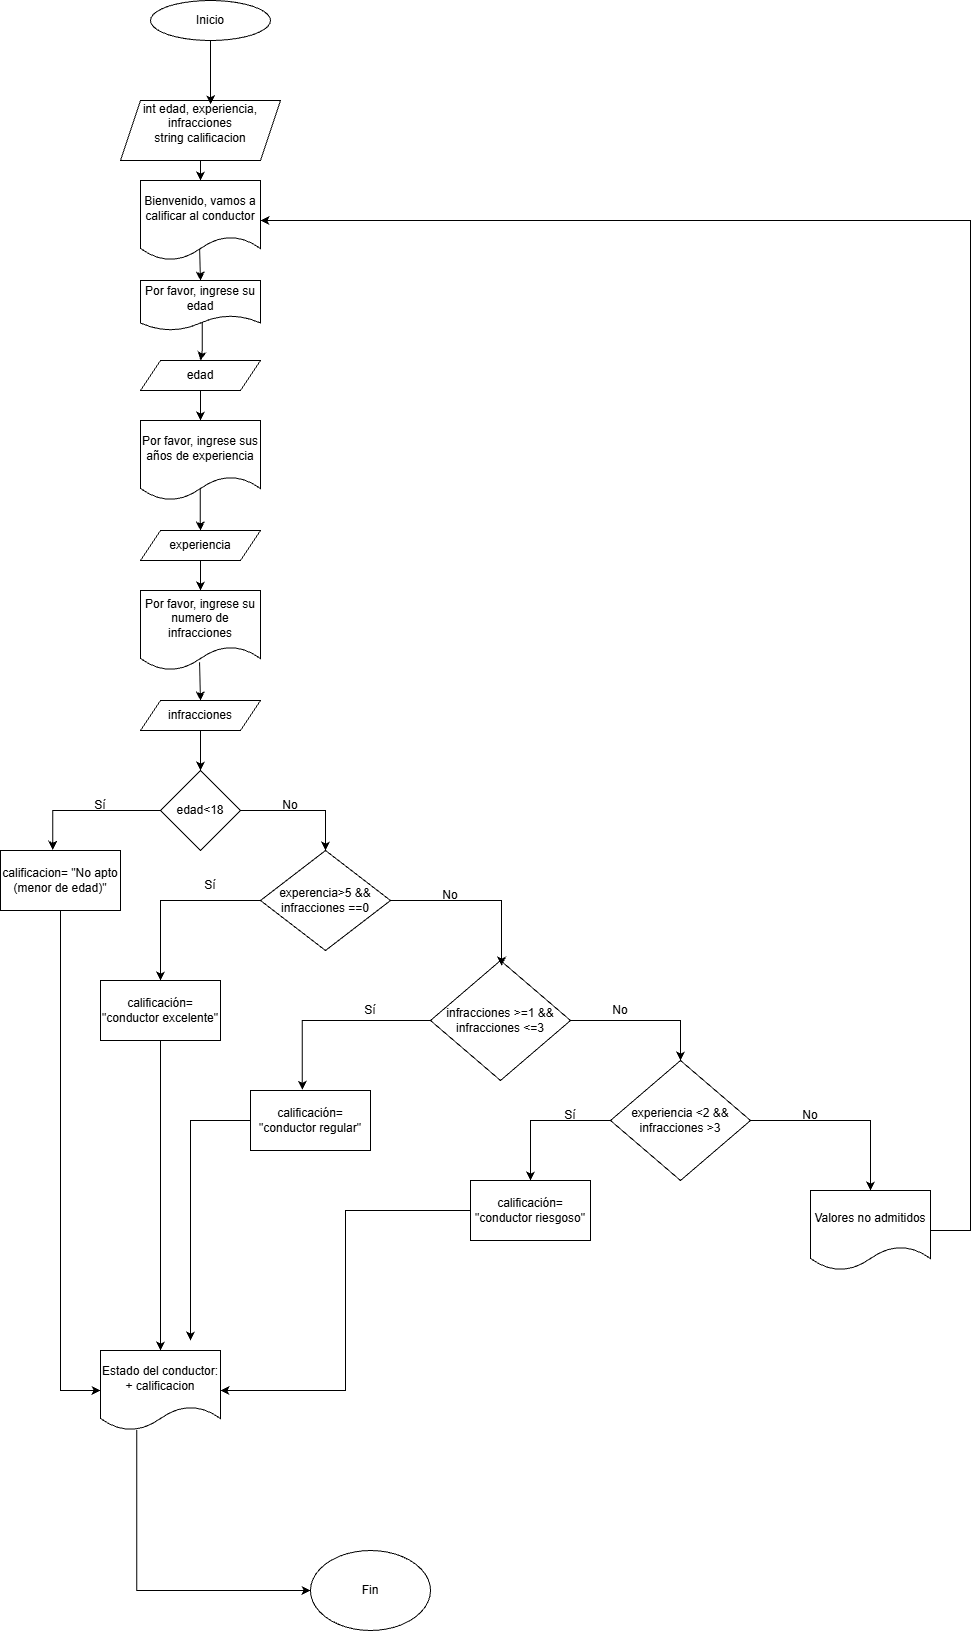

The diagram above was exported from draw.io. Its source (the exported page's mxGraphModel, read from the mxfile embedded in the PNG):
<mxGraphModel dx="2150" dy="1163" grid="1" gridSize="10" guides="1" tooltips="1" connect="1" arrows="1" fold="1" page="1" pageScale="1" pageWidth="850" pageHeight="1100" math="0" shadow="0">
  <root>
    <mxCell id="0" />
    <mxCell id="1" parent="0" />
    <mxCell id="mo1z2UV7jlFZsadoTLmE-1" parent="1" style="ellipse;whiteSpace=wrap;html=1;" value="Inicio" vertex="1">
      <mxGeometry height="40" width="120" x="340" y="40" as="geometry" />
    </mxCell>
    <mxCell id="mo1z2UV7jlFZsadoTLmE-30" edge="1" parent="1" source="mo1z2UV7jlFZsadoTLmE-2" style="edgeStyle=orthogonalEdgeStyle;rounded=0;orthogonalLoop=1;jettySize=auto;html=1;entryX=0.5;entryY=0;entryDx=0;entryDy=0;" target="mo1z2UV7jlFZsadoTLmE-3">
      <mxGeometry relative="1" as="geometry" />
    </mxCell>
    <mxCell id="mo1z2UV7jlFZsadoTLmE-2" parent="1" style="shape=parallelogram;perimeter=parallelogramPerimeter;whiteSpace=wrap;html=1;fixedSize=1;" value="int edad, experiencia, infracciones&lt;div&gt;string calificacion&lt;/div&gt;&lt;div&gt;&lt;br&gt;&lt;/div&gt;" vertex="1">
      <mxGeometry height="60" width="160" x="310" y="140" as="geometry" />
    </mxCell>
    <mxCell id="mo1z2UV7jlFZsadoTLmE-31" edge="1" parent="1" source="mo1z2UV7jlFZsadoTLmE-3" style="edgeStyle=orthogonalEdgeStyle;rounded=0;orthogonalLoop=1;jettySize=auto;html=1;entryX=0.5;entryY=0;entryDx=0;entryDy=0;exitX=0.492;exitY=0.832;exitDx=0;exitDy=0;exitPerimeter=0;" target="mo1z2UV7jlFZsadoTLmE-4">
      <mxGeometry relative="1" as="geometry" />
    </mxCell>
    <mxCell id="mo1z2UV7jlFZsadoTLmE-3" parent="1" style="shape=document;whiteSpace=wrap;html=1;boundedLbl=1;" value="Bienvenido, vamos a calificar al conductor" vertex="1">
      <mxGeometry height="80" width="120" x="330" y="220" as="geometry" />
    </mxCell>
    <mxCell id="mo1z2UV7jlFZsadoTLmE-32" edge="1" parent="1" source="mo1z2UV7jlFZsadoTLmE-4" style="edgeStyle=orthogonalEdgeStyle;rounded=0;orthogonalLoop=1;jettySize=auto;html=1;entryX=0.5;entryY=0;entryDx=0;entryDy=0;exitX=0.515;exitY=0.78;exitDx=0;exitDy=0;exitPerimeter=0;" target="mo1z2UV7jlFZsadoTLmE-5">
      <mxGeometry relative="1" as="geometry" />
    </mxCell>
    <mxCell id="mo1z2UV7jlFZsadoTLmE-4" parent="1" style="shape=document;whiteSpace=wrap;html=1;boundedLbl=1;" value="Por favor, ingrese su edad" vertex="1">
      <mxGeometry height="50" width="120" x="330" y="320" as="geometry" />
    </mxCell>
    <mxCell id="mo1z2UV7jlFZsadoTLmE-33" edge="1" parent="1" source="mo1z2UV7jlFZsadoTLmE-5" style="edgeStyle=orthogonalEdgeStyle;rounded=0;orthogonalLoop=1;jettySize=auto;html=1;entryX=0.5;entryY=0;entryDx=0;entryDy=0;" target="mo1z2UV7jlFZsadoTLmE-6">
      <mxGeometry relative="1" as="geometry" />
    </mxCell>
    <mxCell id="mo1z2UV7jlFZsadoTLmE-5" parent="1" style="shape=parallelogram;perimeter=parallelogramPerimeter;whiteSpace=wrap;html=1;fixedSize=1;" value="edad" vertex="1">
      <mxGeometry height="30" width="120" x="330" y="400" as="geometry" />
    </mxCell>
    <mxCell id="mo1z2UV7jlFZsadoTLmE-34" edge="1" parent="1" source="mo1z2UV7jlFZsadoTLmE-6" style="edgeStyle=orthogonalEdgeStyle;rounded=0;orthogonalLoop=1;jettySize=auto;html=1;entryX=0.5;entryY=0;entryDx=0;entryDy=0;exitX=0.498;exitY=0.824;exitDx=0;exitDy=0;exitPerimeter=0;" target="mo1z2UV7jlFZsadoTLmE-7">
      <mxGeometry relative="1" as="geometry" />
    </mxCell>
    <mxCell id="mo1z2UV7jlFZsadoTLmE-6" parent="1" style="shape=document;whiteSpace=wrap;html=1;boundedLbl=1;" value="Por favor, ingrese sus años de experiencia" vertex="1">
      <mxGeometry height="80" width="120" x="330" y="460" as="geometry" />
    </mxCell>
    <mxCell id="mo1z2UV7jlFZsadoTLmE-35" edge="1" parent="1" source="mo1z2UV7jlFZsadoTLmE-7" style="edgeStyle=orthogonalEdgeStyle;rounded=0;orthogonalLoop=1;jettySize=auto;html=1;entryX=0.5;entryY=0;entryDx=0;entryDy=0;" target="mo1z2UV7jlFZsadoTLmE-8">
      <mxGeometry relative="1" as="geometry" />
    </mxCell>
    <mxCell id="mo1z2UV7jlFZsadoTLmE-7" parent="1" style="shape=parallelogram;perimeter=parallelogramPerimeter;whiteSpace=wrap;html=1;fixedSize=1;" value="experiencia" vertex="1">
      <mxGeometry height="30" width="120" x="330" y="570" as="geometry" />
    </mxCell>
    <mxCell id="mo1z2UV7jlFZsadoTLmE-36" edge="1" parent="1" source="mo1z2UV7jlFZsadoTLmE-8" style="edgeStyle=orthogonalEdgeStyle;rounded=0;orthogonalLoop=1;jettySize=auto;html=1;entryX=0.5;entryY=0;entryDx=0;entryDy=0;exitX=0.492;exitY=0.897;exitDx=0;exitDy=0;exitPerimeter=0;" target="mo1z2UV7jlFZsadoTLmE-9">
      <mxGeometry relative="1" as="geometry" />
    </mxCell>
    <mxCell id="mo1z2UV7jlFZsadoTLmE-8" parent="1" style="shape=document;whiteSpace=wrap;html=1;boundedLbl=1;" value="Por favor, ingrese su numero de infracciones" vertex="1">
      <mxGeometry height="80" width="120" x="330" y="630" as="geometry" />
    </mxCell>
    <mxCell id="mo1z2UV7jlFZsadoTLmE-37" edge="1" parent="1" source="mo1z2UV7jlFZsadoTLmE-9" style="edgeStyle=orthogonalEdgeStyle;rounded=0;orthogonalLoop=1;jettySize=auto;html=1;entryX=0.5;entryY=0;entryDx=0;entryDy=0;" target="mo1z2UV7jlFZsadoTLmE-10">
      <mxGeometry relative="1" as="geometry" />
    </mxCell>
    <mxCell id="mo1z2UV7jlFZsadoTLmE-9" parent="1" style="shape=parallelogram;perimeter=parallelogramPerimeter;whiteSpace=wrap;html=1;fixedSize=1;" value="infracciones" vertex="1">
      <mxGeometry height="30" width="120" x="330" y="740" as="geometry" />
    </mxCell>
    <mxCell id="mo1z2UV7jlFZsadoTLmE-39" edge="1" parent="1" source="mo1z2UV7jlFZsadoTLmE-10" style="edgeStyle=orthogonalEdgeStyle;rounded=0;orthogonalLoop=1;jettySize=auto;html=1;entryX=0.5;entryY=0;entryDx=0;entryDy=0;" target="mo1z2UV7jlFZsadoTLmE-13">
      <mxGeometry relative="1" as="geometry" />
    </mxCell>
    <mxCell id="mo1z2UV7jlFZsadoTLmE-10" parent="1" style="rhombus;whiteSpace=wrap;html=1;" value="edad&amp;lt;18" vertex="1">
      <mxGeometry height="80" width="80" x="350" y="810" as="geometry" />
    </mxCell>
    <mxCell id="mo1z2UV7jlFZsadoTLmE-40" edge="1" parent="1" source="mo1z2UV7jlFZsadoTLmE-13" style="edgeStyle=orthogonalEdgeStyle;rounded=0;orthogonalLoop=1;jettySize=auto;html=1;entryX=0.5;entryY=0;entryDx=0;entryDy=0;" target="mo1z2UV7jlFZsadoTLmE-21">
      <mxGeometry relative="1" as="geometry" />
    </mxCell>
    <mxCell id="mo1z2UV7jlFZsadoTLmE-13" parent="1" style="rhombus;whiteSpace=wrap;html=1;" value="experencia&amp;gt;5 &amp;amp;&amp;amp; infracciones ==0" vertex="1">
      <mxGeometry height="100" width="130" x="450" y="890" as="geometry" />
    </mxCell>
    <mxCell id="mo1z2UV7jlFZsadoTLmE-43" edge="1" parent="1" source="mo1z2UV7jlFZsadoTLmE-15" style="edgeStyle=orthogonalEdgeStyle;rounded=0;orthogonalLoop=1;jettySize=auto;html=1;entryX=0.5;entryY=0;entryDx=0;entryDy=0;" target="mo1z2UV7jlFZsadoTLmE-17">
      <mxGeometry relative="1" as="geometry" />
    </mxCell>
    <mxCell id="mo1z2UV7jlFZsadoTLmE-15" parent="1" style="rhombus;whiteSpace=wrap;html=1;" value="infracciones &amp;gt;=1 &amp;amp;&amp;amp; infracciones &amp;lt;=3" vertex="1">
      <mxGeometry height="120" width="140" x="620" y="1000" as="geometry" />
    </mxCell>
    <mxCell id="mo1z2UV7jlFZsadoTLmE-44" edge="1" parent="1" source="mo1z2UV7jlFZsadoTLmE-17" style="edgeStyle=orthogonalEdgeStyle;rounded=0;orthogonalLoop=1;jettySize=auto;html=1;entryX=0.5;entryY=0;entryDx=0;entryDy=0;" target="mo1z2UV7jlFZsadoTLmE-24">
      <mxGeometry relative="1" as="geometry" />
    </mxCell>
    <mxCell id="mo1z2UV7jlFZsadoTLmE-45" edge="1" parent="1" source="mo1z2UV7jlFZsadoTLmE-17" style="edgeStyle=orthogonalEdgeStyle;rounded=0;orthogonalLoop=1;jettySize=auto;html=1;entryX=0.5;entryY=0;entryDx=0;entryDy=0;">
      <mxGeometry relative="1" as="geometry">
        <mxPoint x="1060" y="1230" as="targetPoint" />
      </mxGeometry>
    </mxCell>
    <mxCell id="mo1z2UV7jlFZsadoTLmE-17" parent="1" style="rhombus;whiteSpace=wrap;html=1;" value="experiencia &amp;lt;2 &amp;amp;&amp;amp; infracciones &amp;gt;3" vertex="1">
      <mxGeometry height="120" width="140" x="800" y="1100" as="geometry" />
    </mxCell>
    <mxCell id="mo1z2UV7jlFZsadoTLmE-50" edge="1" parent="1" source="mo1z2UV7jlFZsadoTLmE-20" style="edgeStyle=orthogonalEdgeStyle;rounded=0;orthogonalLoop=1;jettySize=auto;html=1;entryX=0;entryY=0.5;entryDx=0;entryDy=0;" target="mo1z2UV7jlFZsadoTLmE-26">
      <mxGeometry relative="1" as="geometry" />
    </mxCell>
    <mxCell id="mo1z2UV7jlFZsadoTLmE-20" parent="1" style="rounded=0;whiteSpace=wrap;html=1;" value="calificacion= &quot;No apto (menor de edad)&quot;" vertex="1">
      <mxGeometry height="60" width="120" x="190" y="890" as="geometry" />
    </mxCell>
    <mxCell id="mo1z2UV7jlFZsadoTLmE-46" edge="1" parent="1" source="mo1z2UV7jlFZsadoTLmE-21" style="edgeStyle=orthogonalEdgeStyle;rounded=0;orthogonalLoop=1;jettySize=auto;html=1;entryX=0.5;entryY=0;entryDx=0;entryDy=0;" target="mo1z2UV7jlFZsadoTLmE-26">
      <mxGeometry relative="1" as="geometry" />
    </mxCell>
    <mxCell id="mo1z2UV7jlFZsadoTLmE-21" parent="1" style="rounded=0;whiteSpace=wrap;html=1;" value="calificación= &quot;conductor excelente&quot;" vertex="1">
      <mxGeometry height="60" width="120" x="290" y="1020" as="geometry" />
    </mxCell>
    <mxCell id="mo1z2UV7jlFZsadoTLmE-47" edge="1" parent="1" source="mo1z2UV7jlFZsadoTLmE-23" style="edgeStyle=orthogonalEdgeStyle;rounded=0;orthogonalLoop=1;jettySize=auto;html=1;">
      <mxGeometry relative="1" as="geometry">
        <mxPoint x="380" y="1380" as="targetPoint" />
      </mxGeometry>
    </mxCell>
    <mxCell id="mo1z2UV7jlFZsadoTLmE-23" parent="1" style="rounded=0;whiteSpace=wrap;html=1;" value="calificación= &quot;conductor regular&quot;" vertex="1">
      <mxGeometry height="60" width="120" x="440" y="1130" as="geometry" />
    </mxCell>
    <mxCell id="mo1z2UV7jlFZsadoTLmE-48" edge="1" parent="1" source="mo1z2UV7jlFZsadoTLmE-24" style="edgeStyle=orthogonalEdgeStyle;rounded=0;orthogonalLoop=1;jettySize=auto;html=1;entryX=1;entryY=0.5;entryDx=0;entryDy=0;" target="mo1z2UV7jlFZsadoTLmE-26">
      <mxGeometry relative="1" as="geometry" />
    </mxCell>
    <mxCell id="mo1z2UV7jlFZsadoTLmE-24" parent="1" style="rounded=0;whiteSpace=wrap;html=1;" value="calificación= &quot;conductor riesgoso&quot;" vertex="1">
      <mxGeometry height="60" width="120" x="660" y="1220" as="geometry" />
    </mxCell>
    <mxCell id="mo1z2UV7jlFZsadoTLmE-51" edge="1" parent="1" source="mo1z2UV7jlFZsadoTLmE-26" style="edgeStyle=orthogonalEdgeStyle;rounded=0;orthogonalLoop=1;jettySize=auto;html=1;entryX=0;entryY=0.5;entryDx=0;entryDy=0;exitX=0.302;exitY=0.995;exitDx=0;exitDy=0;exitPerimeter=0;" target="mo1z2UV7jlFZsadoTLmE-27">
      <mxGeometry relative="1" as="geometry" />
    </mxCell>
    <mxCell id="mo1z2UV7jlFZsadoTLmE-26" parent="1" style="shape=document;whiteSpace=wrap;html=1;boundedLbl=1;" value="Estado del conductor: + calificacion" vertex="1">
      <mxGeometry height="80" width="120" x="290" y="1390" as="geometry" />
    </mxCell>
    <mxCell id="mo1z2UV7jlFZsadoTLmE-27" parent="1" style="ellipse;whiteSpace=wrap;html=1;" value="Fin" vertex="1">
      <mxGeometry height="80" width="120" x="500" y="1590" as="geometry" />
    </mxCell>
    <mxCell id="mo1z2UV7jlFZsadoTLmE-29" edge="1" parent="1" source="mo1z2UV7jlFZsadoTLmE-1" style="edgeStyle=orthogonalEdgeStyle;rounded=0;orthogonalLoop=1;jettySize=auto;html=1;entryX=0.563;entryY=0.064;entryDx=0;entryDy=0;entryPerimeter=0;" target="mo1z2UV7jlFZsadoTLmE-2">
      <mxGeometry relative="1" as="geometry" />
    </mxCell>
    <mxCell id="mo1z2UV7jlFZsadoTLmE-38" edge="1" parent="1" source="mo1z2UV7jlFZsadoTLmE-10" style="edgeStyle=orthogonalEdgeStyle;rounded=0;orthogonalLoop=1;jettySize=auto;html=1;entryX=0.435;entryY=-0.011;entryDx=0;entryDy=0;entryPerimeter=0;" target="mo1z2UV7jlFZsadoTLmE-20">
      <mxGeometry relative="1" as="geometry" />
    </mxCell>
    <mxCell id="mo1z2UV7jlFZsadoTLmE-41" edge="1" parent="1" source="mo1z2UV7jlFZsadoTLmE-13" style="edgeStyle=orthogonalEdgeStyle;rounded=0;orthogonalLoop=1;jettySize=auto;html=1;entryX=0.508;entryY=0.043;entryDx=0;entryDy=0;entryPerimeter=0;" target="mo1z2UV7jlFZsadoTLmE-15">
      <mxGeometry relative="1" as="geometry" />
    </mxCell>
    <mxCell id="mo1z2UV7jlFZsadoTLmE-42" edge="1" parent="1" source="mo1z2UV7jlFZsadoTLmE-15" style="edgeStyle=orthogonalEdgeStyle;rounded=0;orthogonalLoop=1;jettySize=auto;html=1;entryX=0.432;entryY=-0.011;entryDx=0;entryDy=0;entryPerimeter=0;" target="mo1z2UV7jlFZsadoTLmE-23">
      <mxGeometry relative="1" as="geometry" />
    </mxCell>
    <mxCell id="mo1z2UV7jlFZsadoTLmE-52" parent="1" style="text;html=1;whiteSpace=wrap;strokeColor=none;fillColor=none;align=center;verticalAlign=middle;rounded=0;" value="Sí" vertex="1">
      <mxGeometry height="30" width="60" x="260" y="830" as="geometry" />
    </mxCell>
    <mxCell id="mo1z2UV7jlFZsadoTLmE-53" parent="1" style="text;html=1;whiteSpace=wrap;strokeColor=none;fillColor=none;align=center;verticalAlign=middle;rounded=0;" value="No" vertex="1">
      <mxGeometry height="30" width="60" x="450" y="830" as="geometry" />
    </mxCell>
    <mxCell id="mo1z2UV7jlFZsadoTLmE-54" parent="1" style="text;html=1;whiteSpace=wrap;strokeColor=none;fillColor=none;align=center;verticalAlign=middle;rounded=0;" value="Sí" vertex="1">
      <mxGeometry height="30" width="60" x="370" y="910" as="geometry" />
    </mxCell>
    <mxCell id="mo1z2UV7jlFZsadoTLmE-55" parent="1" style="text;html=1;whiteSpace=wrap;strokeColor=none;fillColor=none;align=center;verticalAlign=middle;rounded=0;" value="No" vertex="1">
      <mxGeometry height="30" width="60" x="610" y="920" as="geometry" />
    </mxCell>
    <mxCell id="mo1z2UV7jlFZsadoTLmE-56" parent="1" style="text;html=1;whiteSpace=wrap;strokeColor=none;fillColor=none;align=center;verticalAlign=middle;rounded=0;" value="Sí" vertex="1">
      <mxGeometry height="30" width="60" x="530" y="1035" as="geometry" />
    </mxCell>
    <mxCell id="mo1z2UV7jlFZsadoTLmE-58" parent="1" style="text;html=1;whiteSpace=wrap;strokeColor=none;fillColor=none;align=center;verticalAlign=middle;rounded=0;" value="No" vertex="1">
      <mxGeometry height="30" width="60" x="780" y="1035" as="geometry" />
    </mxCell>
    <mxCell id="mo1z2UV7jlFZsadoTLmE-59" parent="1" style="text;html=1;whiteSpace=wrap;strokeColor=none;fillColor=none;align=center;verticalAlign=middle;rounded=0;" value="Sí" vertex="1">
      <mxGeometry height="30" width="60" x="730" y="1140" as="geometry" />
    </mxCell>
    <mxCell id="mo1z2UV7jlFZsadoTLmE-60" parent="1" style="text;html=1;whiteSpace=wrap;strokeColor=none;fillColor=none;align=center;verticalAlign=middle;rounded=0;" value="No" vertex="1">
      <mxGeometry height="30" width="60" x="970" y="1140" as="geometry" />
    </mxCell>
    <mxCell id="mo1z2UV7jlFZsadoTLmE-62" edge="1" parent="1" source="mo1z2UV7jlFZsadoTLmE-61" style="edgeStyle=orthogonalEdgeStyle;rounded=0;orthogonalLoop=1;jettySize=auto;html=1;entryX=1;entryY=0.5;entryDx=0;entryDy=0;" target="mo1z2UV7jlFZsadoTLmE-3">
      <mxGeometry relative="1" as="geometry">
        <Array as="points">
          <mxPoint x="1160" y="1270" />
          <mxPoint x="1160" y="260" />
        </Array>
      </mxGeometry>
    </mxCell>
    <mxCell id="mo1z2UV7jlFZsadoTLmE-61" parent="1" style="shape=document;whiteSpace=wrap;html=1;boundedLbl=1;" value="Valores no admitidos" vertex="1">
      <mxGeometry height="80" width="120" x="1000" y="1230" as="geometry" />
    </mxCell>
  </root>
</mxGraphModel>